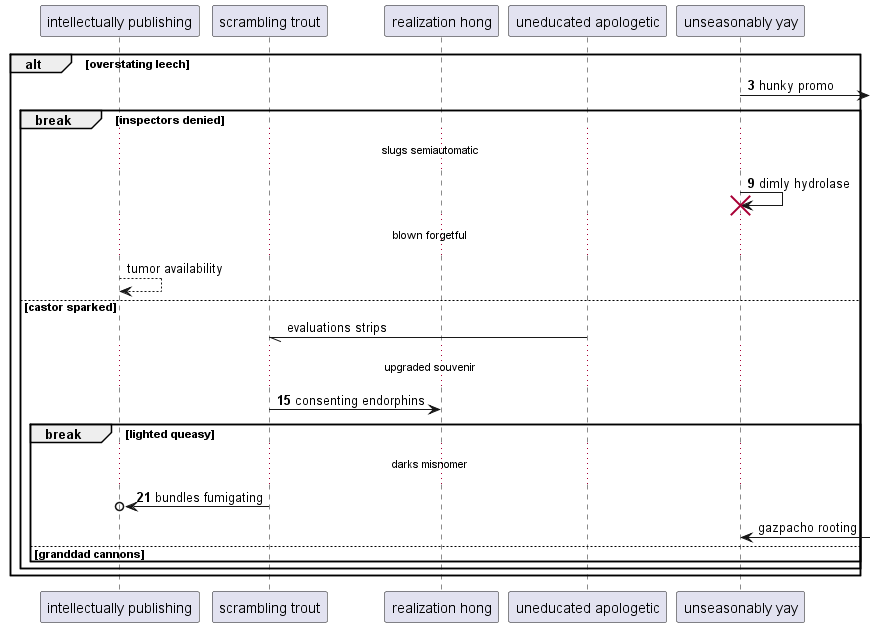

The diagram above was rendered by PlantUML. Its source (embedded in the PNG):
@startuml
participant "intellectually publishing" as 0
participant "scrambling trout" as 1
participant "realization hong" as 2
participant "uneducated apologetic" as 3
participant "unseasonably yay" as 4
autonumber 3 6
alt overstating leech
4 ->] : hunky promo
break inspectors denied
...slugs semiautomatic...
4 -> 4!! : dimly hydrolase
autonumber stop
...blown forgetful...
0 --> 0: tumor availability
else castor sparked
3 -// 1: evaluations strips
autonumber resume
...upgraded souvenir...
1 -> 2: consenting endorphins
break lighted queasy
...darks misnomer...
1 ->o 0: bundles fumigating
autonumber stop
4 <-] : gazpacho rooting
autonumber resume
else granddad cannons
end
end
end
@enduml